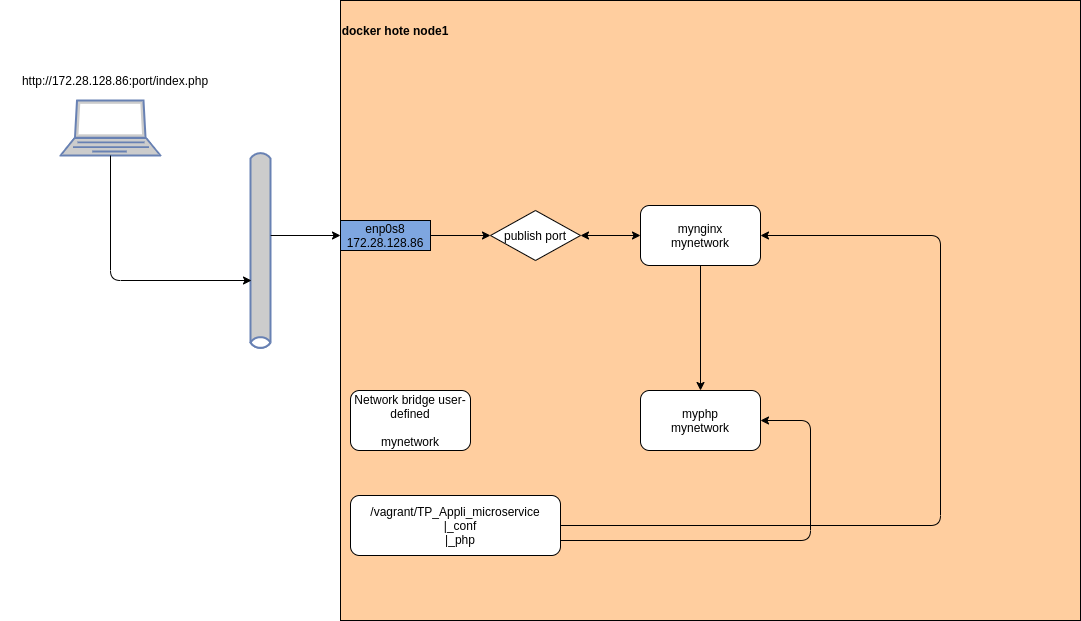

The diagram above was exported from draw.io. Its source (the exported page's mxGraphModel, read from the mxfile embedded in the PNG):
<mxGraphModel dx="2212" dy="703" grid="1" gridSize="10" guides="1" tooltips="1" connect="1" arrows="1" fold="1" page="1" pageScale="1" pageWidth="827" pageHeight="1169" math="0" shadow="0">
  <root>
    <mxCell id="0" />
    <mxCell id="1" parent="0" />
    <mxCell id="_xNwcDQ82JWYqhx6wpOI-2" value="" style="rounded=0;whiteSpace=wrap;html=1;fillColor=#FFCE9F;" vertex="1" parent="1">
      <mxGeometry x="250" y="90" width="740" height="620" as="geometry" />
    </mxCell>
    <mxCell id="_xNwcDQ82JWYqhx6wpOI-3" value="&lt;b&gt;docker hote node1&lt;/b&gt;" style="text;html=1;strokeColor=none;fillColor=none;align=center;verticalAlign=middle;whiteSpace=wrap;rounded=0;" vertex="1" parent="1">
      <mxGeometry x="240" y="110" width="130" height="20" as="geometry" />
    </mxCell>
    <mxCell id="_xNwcDQ82JWYqhx6wpOI-4" value="enp0s8&lt;br&gt;172.28.128.86" style="rounded=0;whiteSpace=wrap;html=1;fillColor=#7EA6E0;" vertex="1" parent="1">
      <mxGeometry x="250" y="310" width="90" height="30" as="geometry" />
    </mxCell>
    <mxCell id="_xNwcDQ82JWYqhx6wpOI-5" value="myphp&lt;br&gt;mynetwork" style="rounded=1;whiteSpace=wrap;html=1;" vertex="1" parent="1">
      <mxGeometry x="550" y="480" width="120" height="60" as="geometry" />
    </mxCell>
    <mxCell id="_xNwcDQ82JWYqhx6wpOI-6" value="mynginx&lt;br&gt;mynetwork" style="rounded=1;whiteSpace=wrap;html=1;" vertex="1" parent="1">
      <mxGeometry x="550" y="295" width="120" height="60" as="geometry" />
    </mxCell>
    <mxCell id="_xNwcDQ82JWYqhx6wpOI-8" value="" style="html=1;outlineConnect=0;fillColor=#CCCCCC;strokeColor=#6881B3;gradientColor=none;gradientDirection=north;strokeWidth=2;shape=mxgraph.networks.bus;gradientColor=none;gradientDirection=north;fontColor=#ffffff;perimeter=backbonePerimeter;backboneSize=20;rotation=90;" vertex="1" parent="1">
      <mxGeometry x="70" y="330" width="200" height="20" as="geometry" />
    </mxCell>
    <mxCell id="_xNwcDQ82JWYqhx6wpOI-9" value="" style="fontColor=#0066CC;verticalAlign=top;verticalLabelPosition=bottom;labelPosition=center;align=center;html=1;outlineConnect=0;fillColor=#CCCCCC;strokeColor=#6881B3;gradientColor=none;gradientDirection=north;strokeWidth=2;shape=mxgraph.networks.laptop;" vertex="1" parent="1">
      <mxGeometry x="-30" y="190" width="100" height="55" as="geometry" />
    </mxCell>
    <mxCell id="_xNwcDQ82JWYqhx6wpOI-10" value="" style="endArrow=classic;html=1;exitX=0.5;exitY=1;exitDx=0;exitDy=0;exitPerimeter=0;" edge="1" parent="1" source="_xNwcDQ82JWYqhx6wpOI-9">
      <mxGeometry width="50" height="50" relative="1" as="geometry">
        <mxPoint x="510" y="440" as="sourcePoint" />
        <mxPoint x="161" y="370" as="targetPoint" />
        <Array as="points">
          <mxPoint x="20" y="370" />
        </Array>
      </mxGeometry>
    </mxCell>
    <mxCell id="_xNwcDQ82JWYqhx6wpOI-11" value="" style="endArrow=classic;html=1;entryX=0;entryY=0.5;entryDx=0;entryDy=0;" edge="1" parent="1" source="_xNwcDQ82JWYqhx6wpOI-8">
      <mxGeometry width="50" height="50" relative="1" as="geometry">
        <mxPoint x="510" y="440" as="sourcePoint" />
        <mxPoint x="250" y="325" as="targetPoint" />
      </mxGeometry>
    </mxCell>
    <mxCell id="_xNwcDQ82JWYqhx6wpOI-12" value="Network bridge user-defined&lt;br&gt;&lt;br&gt;mynetwork" style="rounded=1;whiteSpace=wrap;html=1;" vertex="1" parent="1">
      <mxGeometry x="260" y="480" width="120" height="60" as="geometry" />
    </mxCell>
    <mxCell id="_xNwcDQ82JWYqhx6wpOI-13" value="" style="endArrow=classic;html=1;exitX=0.5;exitY=1;exitDx=0;exitDy=0;" edge="1" parent="1" source="_xNwcDQ82JWYqhx6wpOI-6" target="_xNwcDQ82JWYqhx6wpOI-5">
      <mxGeometry width="50" height="50" relative="1" as="geometry">
        <mxPoint x="390" y="420" as="sourcePoint" />
        <mxPoint x="440" y="370" as="targetPoint" />
      </mxGeometry>
    </mxCell>
    <mxCell id="_xNwcDQ82JWYqhx6wpOI-14" value="publish port" style="rhombus;whiteSpace=wrap;html=1;" vertex="1" parent="1">
      <mxGeometry x="400" y="300" width="90" height="50" as="geometry" />
    </mxCell>
    <mxCell id="_xNwcDQ82JWYqhx6wpOI-15" value="" style="endArrow=classic;html=1;exitX=1;exitY=0.5;exitDx=0;exitDy=0;entryX=0;entryY=0.5;entryDx=0;entryDy=0;" edge="1" parent="1" source="_xNwcDQ82JWYqhx6wpOI-4" target="_xNwcDQ82JWYqhx6wpOI-14">
      <mxGeometry width="50" height="50" relative="1" as="geometry">
        <mxPoint x="390" y="420" as="sourcePoint" />
        <mxPoint x="440" y="370" as="targetPoint" />
      </mxGeometry>
    </mxCell>
    <mxCell id="_xNwcDQ82JWYqhx6wpOI-18" value="" style="endArrow=classic;startArrow=classic;html=1;entryX=0;entryY=0.5;entryDx=0;entryDy=0;exitX=1;exitY=0.5;exitDx=0;exitDy=0;" edge="1" parent="1" source="_xNwcDQ82JWYqhx6wpOI-14" target="_xNwcDQ82JWYqhx6wpOI-6">
      <mxGeometry width="50" height="50" relative="1" as="geometry">
        <mxPoint x="390" y="420" as="sourcePoint" />
        <mxPoint x="440" y="370" as="targetPoint" />
      </mxGeometry>
    </mxCell>
    <mxCell id="_xNwcDQ82JWYqhx6wpOI-19" value="/vagrant/TP_Appli_microservice&lt;br&gt;&amp;nbsp; &amp;nbsp;|_conf&lt;br&gt;&amp;nbsp; &amp;nbsp;|_php" style="rounded=1;whiteSpace=wrap;html=1;" vertex="1" parent="1">
      <mxGeometry x="260" y="585" width="210" height="60" as="geometry" />
    </mxCell>
    <mxCell id="_xNwcDQ82JWYqhx6wpOI-20" value="" style="endArrow=classic;html=1;exitX=1;exitY=0.5;exitDx=0;exitDy=0;entryX=1;entryY=0.5;entryDx=0;entryDy=0;" edge="1" parent="1" source="_xNwcDQ82JWYqhx6wpOI-19" target="_xNwcDQ82JWYqhx6wpOI-6">
      <mxGeometry width="50" height="50" relative="1" as="geometry">
        <mxPoint x="390" y="410" as="sourcePoint" />
        <mxPoint x="440" y="360" as="targetPoint" />
        <Array as="points">
          <mxPoint x="850" y="615" />
          <mxPoint x="850" y="325" />
        </Array>
      </mxGeometry>
    </mxCell>
    <mxCell id="_xNwcDQ82JWYqhx6wpOI-21" value="" style="endArrow=classic;html=1;exitX=1;exitY=0.75;exitDx=0;exitDy=0;entryX=1;entryY=0.5;entryDx=0;entryDy=0;" edge="1" parent="1" source="_xNwcDQ82JWYqhx6wpOI-19" target="_xNwcDQ82JWYqhx6wpOI-5">
      <mxGeometry width="50" height="50" relative="1" as="geometry">
        <mxPoint x="390" y="410" as="sourcePoint" />
        <mxPoint x="440" y="360" as="targetPoint" />
        <Array as="points">
          <mxPoint x="720" y="630" />
          <mxPoint x="720" y="510" />
        </Array>
      </mxGeometry>
    </mxCell>
    <mxCell id="_xNwcDQ82JWYqhx6wpOI-22" value="http://172.28.128.86:port/index.php" style="text;html=1;strokeColor=none;fillColor=none;align=center;verticalAlign=middle;whiteSpace=wrap;rounded=0;" vertex="1" parent="1">
      <mxGeometry x="-90" y="160" width="230" height="20" as="geometry" />
    </mxCell>
  </root>
</mxGraphModel>